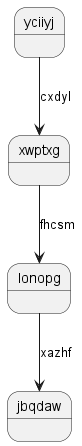

The diagram above was rendered by PlantUML. Its source (embedded in the PNG):
@startuml
state yciiyj
yciiyj --> xwptxg : cxdyl
xwptxg --> lonopg : fhcsm
lonopg --> jbqdaw : xazhf
@enduml